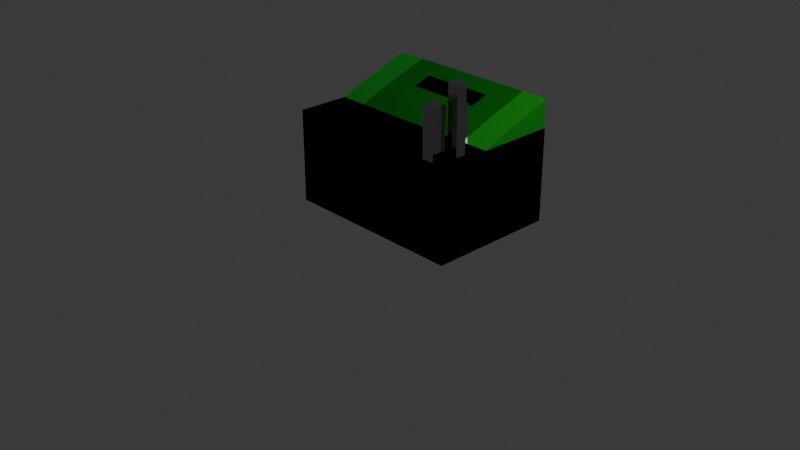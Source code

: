 # Source: table2.blend  (saved by Blender 4.2.66; exported with 4.5.12 LTS)
import bpy
from mathutils import Matrix  # noqa: F401  (used for matrix-valued properties, if any)

bpy.ops.wm.read_factory_settings(use_empty=True)
scene = bpy.context.scene
scene.name = 'Scene'

# ---- collections
col_collection = bpy.data.collections.new('Collection'); scene.collection.children.link(col_collection)

# ---- materials (node trees are filled in below, after node groups)
mat_metal = bpy.data.materials.new('Metal')
mat_metal.alpha_threshold = 0.0
mat_metal.roughness = 0.5
mat_metal.line_color = (0.0, 0.0, 0.0, 1.0)
mat_001 = bpy.data.materials.new('マテリアル.001')
mat_metal_001 = bpy.data.materials.new('Metal.001')
mat_metal_001.alpha_threshold = 0.0
mat_metal_001.roughness = 0.5
mat_metal_001.line_color = (0.0, 0.0, 0.0, 1.0)
mat_002 = bpy.data.materials.new('マテリアル.002')

# ---- material node trees
mat_metal.use_nodes = True; mat_metal.node_tree.nodes.clear()
_N = mat_metal.node_tree.nodes; _L = mat_metal.node_tree.links
n0 = _N.new('ShaderNodeOutputMaterial'); n0.name = 'Material Output'; n0.location = (300, 300)
n1 = _N.new('ShaderNodeBsdfPrincipled'); n1.name = 'Principled BSDF'; n1.location = (10, 300)
n1.inputs[1].default_value = 1.0
n1.inputs[2].default_value = 0.1
n1.inputs[3].default_value = 1.45
n2 = _N.new('ShaderNodeRGB'); n2.name = 'RGB'; n2.location = (-343, 252)
n2.outputs[0].default_value = (0.4272, 0.4348, 0.4423, 1.0)
_L.new(n1.outputs[0], n0.inputs[0])
_L.new(n2.outputs[0], n1.inputs[0])
n0.is_active_output = True
mat_001.use_nodes = True; mat_001.node_tree.nodes.clear()
_N = mat_001.node_tree.nodes; _L = mat_001.node_tree.links
n0 = _N.new('ShaderNodeBsdfPrincipled'); n0.name = 'プリンシプルBSDF'; n0.location = (10, 300)
n0.inputs[0].default_value = (0.0, 0.2573, 0.002753, 1.0)
n0.inputs[2].default_value = 0.2
n0.inputs[3].default_value = 1.9
n1 = _N.new('ShaderNodeOutputMaterial'); n1.name = 'マテリアル出力'; n1.location = (300, 300)
_L.new(n0.outputs[0], n1.inputs[0])
n1.is_active_output = True
mat_metal_001.use_nodes = True; mat_metal_001.node_tree.nodes.clear()
_N = mat_metal_001.node_tree.nodes; _L = mat_metal_001.node_tree.links
n0 = _N.new('ShaderNodeOutputMaterial'); n0.name = 'Material Output'; n0.location = (300, 300)
n1 = _N.new('ShaderNodeBsdfPrincipled'); n1.name = 'Principled BSDF'; n1.location = (10, 300)
n1.inputs[1].default_value = 1.0
n1.inputs[2].default_value = 0.1
n1.inputs[3].default_value = 1.45
n2 = _N.new('ShaderNodeRGB'); n2.name = 'RGB'; n2.location = (-343, 252)
n2.outputs[0].default_value = (0.4272, 0.4348, 0.4423, 1.0)
_L.new(n1.outputs[0], n0.inputs[0])
_L.new(n2.outputs[0], n1.inputs[0])
n0.is_active_output = True
mat_002.use_nodes = True; mat_002.node_tree.nodes.clear()
_N = mat_002.node_tree.nodes; _L = mat_002.node_tree.links
n0 = _N.new('ShaderNodeBsdfPrincipled'); n0.name = 'プリンシプルBSDF'; n0.location = (10, 300)
n0.inputs[0].default_value = (0.0, 0.2573, 0.002753, 1.0)
n0.inputs[2].default_value = 0.2
n0.inputs[3].default_value = 1.9
n1 = _N.new('ShaderNodeOutputMaterial'); n1.name = 'マテリアル出力'; n1.location = (300, 300)
_L.new(n0.outputs[0], n1.inputs[0])
n1.is_active_output = True

# ---- world
world_world = bpy.data.worlds.new('World'); scene.world = world_world
world_world.use_nodes = True; world_world.node_tree.nodes.clear()
_N = world_world.node_tree.nodes; _L = world_world.node_tree.links
n0 = _N.new('ShaderNodeOutputWorld'); n0.name = 'World Output'; n0.location = (300, 300)
n1 = _N.new('ShaderNodeBackground'); n1.name = 'Background'; n1.location = (10, 300)
n1.inputs[0].default_value = (0.05088, 0.05088, 0.05088, 1.0)
_L.new(n1.outputs[0], n0.inputs[0])
n0.is_active_output = True
world_world.color = (0.05088, 0.05088, 0.05088)
world_world.sun_shadow_jitter_overblur = 0.0

# ---- cameras
cam_camera = bpy.data.cameras.new('Camera')
cam_camera.clip_end = 100.0
cam_camera.ortho_scale = 7.314

# ---- lights
light_light = bpy.data.lights.new('Light', 'POINT')
light_light.energy = 1000.0
light_light.shadow_soft_size = 0.1

# ---- meshes
me_cube = bpy.data.meshes.new('Cube')
me_cube.from_pydata([(0.7, -0.4, 1.0), (0.7, -0.4, 0.0), (-0.7, -0.4, 1.0), (-0.7, -0.4, 0.0), (0.7, 1.0, 0.0), (-0.7, 1.0, 0.0), (-1.0, 1.0, 1.0), (1.0, 1.0, 1.0), (1.0, -0.4, 1.0), (1.0, -0.4, 0.0), (1.0, 1.0, 0.0), (1.0, 1.0, 1.0), (-1.0, -0.4, 1.0), (-1.0, -0.4, 0.0), (-1.0, 1.0, 0.0), (-1.0, 1.0, 1.0), (1.0, 0.4, 1.1), (-1.0, 0.4, 1.1), (1.0, 1.0, 1.3), (-1.0, 1.0, 1.3), (1.0, 0.16, 1.0), (-1.0, 0.16, 1.0), (-0.4, 0.4, 1.1), (0.4, 0.4, 1.1), (-0.4, 1.0, 1.3), (0.4, 1.0, 1.3), (-1.0, 0.6, 1.167), (-1.0, 0.8, 1.233), (1.0, 0.6, 1.167), (1.0, 0.8, 1.233), (-0.4, 0.6, 1.167), (-0.4, 0.8, 1.233), (0.4, 0.6, 1.167), (0.4, 0.8, 1.233), (-0.4, 0.8, 1.167), (0.4, 0.8, 1.167), (-1.0, 0.4, 1.0), (1.0, 0.4, 1.0), (0.7, -0.2444, 1.0), (0.7, -0.08889, 1.0), (0.7, 0.06667, 1.0), (0.7, 0.2222, 1.0), (0.7, 0.3778, 1.0), (0.7, 0.5333, 1.0), (0.7, 0.6889, 1.0), (0.7, 0.8444, 1.0), (1.0, -0.2444, 1.0), (1.0, -0.08889, 1.0), (1.0, 0.06667, 1.0), (1.0, 0.2222, 1.0), (1.0, 0.3778, 1.0), (1.0, 0.5333, 1.0), (1.0, 0.6889, 1.0), (1.0, 0.8444, 1.0), (0.7333, -0.4, 1.0), (0.7667, -0.4, 1.0), (0.8, -0.4, 1.0), (0.8333, -0.4, 1.0), (0.8667, -0.4, 1.0), (0.9, -0.4, 1.0), (0.9333, -0.4, 1.0), (0.9667, -0.4, 1.0), (0.9667, 1.0, 1.0), (0.9333, 1.0, 1.0), (0.9, 1.0, 1.0), (0.8667, 1.0, 1.0), (0.8333, 1.0, 1.0), (0.8, 1.0, 1.0), (0.7667, 1.0, 1.0), (0.7333, 1.0, 1.0), (0.7333, 0.8444, 1.0), (0.7667, 0.8444, 1.0), (0.8, 0.8444, 1.0), (0.8333, 0.8444, 1.0), (0.8667, 0.8444, 1.0), (0.9, 0.8444, 1.0), (0.9333, 0.8444, 1.0), (0.9667, 0.8444, 1.0), (0.7333, 0.6889, 1.0), (0.7667, 0.6889, 1.0), (0.8, 0.6889, 1.0), (0.8333, 0.6889, 1.0), (0.8667, 0.6889, 1.0), (0.9, 0.6889, 1.0), (0.9333, 0.6889, 1.0), (0.9667, 0.6889, 1.0), (0.7333, 0.5333, 1.0), (0.7667, 0.5333, 1.0), (0.8, 0.5333, 1.0), (0.8333, 0.5333, 1.0), (0.8667, 0.5333, 1.0), (0.9, 0.5333, 1.0), (0.9333, 0.5333, 1.0), (0.9667, 0.5333, 1.0), (0.7333, 0.3778, 1.0), (0.7667, 0.3778, 1.0), (0.8, 0.3778, 1.0), (0.8333, 0.3778, 1.0), (0.8667, 0.3778, 1.0), (0.9, 0.3778, 1.0), (0.9333, 0.3778, 1.0), (0.9667, 0.3778, 1.0), (0.7333, 0.2222, 1.0), (0.7667, 0.2222, 1.0), (0.8, 0.2222, 1.0), (0.8333, 0.2222, 1.0), (0.8667, 0.2222, 1.0), (0.9, 0.2222, 1.0), (0.9333, 0.2222, 1.0), (0.9667, 0.2222, 1.0), (0.7333, 0.06667, 1.0), (0.7667, 0.06667, 1.0), (0.8, 0.06667, 1.0), (0.8333, 0.06667, 1.0), (0.8667, 0.06667, 1.0), (0.9, 0.06667, 1.0), (0.9333, 0.06667, 1.0), (0.9667, 0.06667, 1.0), (0.7333, -0.08889, 1.0), (0.7667, -0.08889, 1.0), (0.8, -0.08889, 1.0), (0.8333, -0.08889, 1.0), (0.8667, -0.08889, 1.0), (0.9, -0.08889, 1.0), (0.9333, -0.08889, 1.0), (0.9667, -0.08889, 1.0), (0.7333, -0.2444, 1.0), (0.7667, -0.2444, 1.0), (0.8, -0.2444, 1.0), (0.8333, -0.2444, 1.0), (0.8667, -0.2444, 1.0), (0.9, -0.2444, 1.0), (0.9333, -0.2444, 1.0), (0.9667, -0.2444, 1.0), (-0.7, -0.2444, 1.0), (-0.7, -0.08889, 1.0), (-0.7, 0.06667, 1.0), (-0.7, 0.2222, 1.0), (-0.7, 0.3778, 1.0), (-0.7, 0.5333, 1.0), (-0.7, 0.6889, 1.0), (-0.7, 0.8444, 1.0), (-1.0, -0.2444, 1.0), (-1.0, -0.08889, 1.0), (-1.0, 0.06667, 1.0), (-1.0, 0.2222, 1.0), (-1.0, 0.3778, 1.0), (-1.0, 0.5333, 1.0), (-1.0, 0.6889, 1.0), (-1.0, 0.8444, 1.0), (-0.7333, -0.4, 1.0), (-0.7667, -0.4, 1.0), (-0.8, -0.4, 1.0), (-0.8333, -0.4, 1.0), (-0.8667, -0.4, 1.0), (-0.9, -0.4, 1.0), (-0.9333, -0.4, 1.0), (-0.9667, -0.4, 1.0), (-0.7333, 1.0, 1.0), (-0.7667, 1.0, 1.0), (-0.8, 1.0, 1.0), (-0.8333, 1.0, 1.0), (-0.8667, 1.0, 1.0), (-0.9, 1.0, 1.0), (-0.9333, 1.0, 1.0), (-0.9667, 1.0, 1.0), (-0.7333, -0.2444, 1.0), (-0.7667, -0.2444, 1.0), (-0.8, -0.2444, 1.0), (-0.8333, -0.2444, 1.0), (-0.8667, -0.2444, 1.0), (-0.9, -0.2444, 1.0), (-0.9333, -0.2444, 1.0), (-0.9667, -0.2444, 1.0), (-0.7333, -0.08889, 1.0), (-0.7667, -0.08889, 1.0), (-0.8, -0.08889, 1.0), (-0.8333, -0.08889, 1.0), (-0.8667, -0.08889, 1.0), (-0.9, -0.08889, 1.0), (-0.9333, -0.08889, 1.0), (-0.9667, -0.08889, 1.0), (-0.7333, 0.06667, 1.0), (-0.7667, 0.06667, 1.0), (-0.8, 0.06667, 1.0), (-0.8333, 0.06667, 1.0), (-0.8667, 0.06667, 1.0), (-0.9, 0.06667, 1.0), (-0.9333, 0.06667, 1.0), (-0.9667, 0.06667, 1.0), (-0.7333, 0.2222, 1.0), (-0.7667, 0.2222, 1.0), (-0.8, 0.2222, 1.0), (-0.8333, 0.2222, 1.0), (-0.8667, 0.2222, 1.0), (-0.9, 0.2222, 1.0), (-0.9333, 0.2222, 1.0), (-0.9667, 0.2222, 1.0), (-0.7333, 0.3778, 1.0), (-0.7667, 0.3778, 1.0), (-0.8, 0.3778, 1.0), (-0.8333, 0.3778, 1.0), (-0.8667, 0.3778, 1.0), (-0.9, 0.3778, 1.0), (-0.9333, 0.3778, 1.0), (-0.9667, 0.3778, 1.0), (-0.7333, 0.5333, 1.0), (-0.7667, 0.5333, 1.0), (-0.8, 0.5333, 1.0), (-0.8333, 0.5333, 1.0), (-0.8667, 0.5333, 1.0), (-0.9, 0.5333, 1.0), (-0.9333, 0.5333, 1.0), (-0.9667, 0.5333, 1.0), (-0.7333, 0.6889, 1.0), (-0.7667, 0.6889, 1.0), (-0.8, 0.6889, 1.0), (-0.8333, 0.6889, 1.0), (-0.8667, 0.6889, 1.0), (-0.9, 0.6889, 1.0), (-0.9333, 0.6889, 1.0), (-0.9667, 0.6889, 1.0), (-0.7333, 0.8444, 1.0), (-0.7667, 0.8444, 1.0), (-0.8, 0.8444, 1.0), (-0.8333, 0.8444, 1.0), (-0.8667, 0.8444, 1.0), (-0.9, 0.8444, 1.0), (-0.9333, 0.8444, 1.0), (-0.9667, 0.8444, 1.0), (0.7333, -0.4, 1.527), (0.7667, -0.4, 1.527), (0.8, -0.4, 1.527), (0.8333, -0.4, 1.527), (0.8667, -0.4, 1.527), (0.7333, -0.2444, 1.527), (0.7667, -0.2444, 1.527), (0.8, -0.2444, 1.527), (0.8333, -0.2444, 1.527), (0.8667, -0.2444, 1.527), (0.9833, -0.4, 1.0), (0.7, -0.3222, 1.0), (0.7, -0.1667, 1.0), (0.7, -0.01111, 1.0), (1.0, -0.3222, 1.0), (1.0, -0.1667, 1.0), (1.0, -0.01111, 1.0), (0.7167, -0.4, 1.0), (0.8833, -0.4, 1.0), (0.9167, -0.4, 1.0), (0.95, -0.4, 1.0), (0.9833, 0.06667, 1.0), (0.7167, 0.06667, 1.0), (0.75, 0.06667, 1.0), (0.7833, 0.06667, 1.0), (0.8167, 0.06667, 1.0), (0.85, 0.06667, 1.0), (0.8833, 0.06667, 1.0), (0.9167, 0.06667, 1.0), (0.95, 0.06667, 1.0), (0.9833, -0.08889, 1.0), (0.7167, -0.08889, 1.0), (0.75, -0.08889, 1.0), (0.7833, -0.08889, 1.0), (0.8167, -0.08889, 1.0), (0.85, -0.08889, 1.0), (0.8833, -0.08889, 1.0), (0.9167, -0.08889, 1.0), (0.95, -0.08889, 1.0), (0.9833, -0.2444, 1.0), (0.7167, -0.2444, 1.0), (0.75, -0.2444, 1.0), (0.7833, -0.2444, 1.0), (0.8167, -0.2444, 1.0), (0.85, -0.2444, 1.0), (0.8833, -0.2444, 1.0), (0.9167, -0.2444, 1.0), (0.95, -0.2444, 1.0), (0.7333, -0.01111, 1.0), (0.8667, -0.01111, 1.0), (0.9, -0.01111, 1.0), (0.9333, -0.01111, 1.0), (0.9667, -0.01111, 1.0), (0.7333, -0.1667, 1.0), (0.7667, -0.1667, 1.0), (0.8, -0.1667, 1.0), (0.8333, -0.1667, 1.0), (0.8333, -0.01111, 1.449), (0.8, -0.01111, 1.449), (0.7667, -0.01111, 1.449), (0.9667, -0.1667, 1.0), (0.7333, -0.3222, 1.0), (0.8667, -0.3222, 1.0), (0.9, -0.3222, 1.0), (0.9333, -0.3222, 1.0), (0.9667, -0.3222, 1.0), (0.95, -0.3222, 1.0), (0.9167, -0.3222, 1.0), (0.8833, -0.3222, 1.0), (0.7167, -0.3222, 1.0), (0.7333, -0.01111, 1.449), (0.85, 0.06667, 1.449), (0.8167, 0.06667, 1.449), (0.85, -0.1667, 1.0), (0.8167, -0.1667, 1.0), (0.7833, -0.1667, 1.0), (0.75, -0.1667, 1.0), (0.7167, -0.1667, 1.0), (0.95, -0.01111, 1.0), (0.9167, -0.01111, 1.0), (0.8833, -0.01111, 1.0), (0.85, -0.01111, 1.0), (0.7167, -0.01111, 1.0), (0.9833, -0.1667, 1.0), (0.9833, -0.01111, 1.0), (0.9833, -0.3222, 1.0), (0.7, -0.05, 1.0), (1.0, -0.05, 1.0), (0.7333, -0.05, 1.0), (0.7667, -0.05, 1.0), (0.8, -0.05, 1.0), (0.8333, -0.05, 1.0), (0.8667, -0.05, 1.0), (0.9, -0.05, 1.0), (0.9333, -0.05, 1.0), (0.9667, -0.05, 1.0), (0.95, -0.05, 1.0), (0.9167, -0.05, 1.0), (0.8833, -0.05, 1.0), (0.85, -0.05, 1.0), (0.8167, -0.05, 1.0), (0.7833, -0.05, 1.0), (0.75, -0.05, 1.0), (0.7167, -0.05, 1.0), (0.9833, -0.05, 1.0), (0.7, -0.13, 1.0), (1.0, -0.13, 1.0), (0.7333, -0.13, 1.0), (0.7667, -0.13, 1.0), (0.8, -0.13, 1.0), (0.8333, -0.13, 1.0), (0.7833, 0.06667, 1.449), (0.75, 0.06667, 1.449), (0.8333, 0.06667, 1.449), (0.9667, -0.13, 1.0), (0.8, 0.06667, 1.449), (0.7667, 0.06667, 1.449), (0.7333, 0.06667, 1.449), (0.85, -0.13, 1.0), (0.8167, -0.13, 1.0), (0.7833, -0.13, 1.0), (0.75, -0.13, 1.0), (0.7167, -0.13, 1.0), (0.9833, -0.13, 1.0), (0.7, -0.2017, 1.0), (1.0, -0.2017, 1.0), (0.7333, -0.2017, 1.0), (0.7667, -0.2017, 1.0), (0.8, -0.2017, 1.0), (0.8333, -0.2017, 1.0), (0.8667, -0.2017, 1.0), (0.9, -0.2017, 1.0), (0.9333, -0.2017, 1.0), (0.9667, -0.2017, 1.0), (0.95, -0.2017, 1.0), (0.9167, -0.2017, 1.0), (0.8833, -0.2017, 1.0), (0.85, -0.2017, 1.0), (0.8167, -0.2017, 1.0), (0.7833, -0.2017, 1.0), (0.75, -0.2017, 1.0), (0.7167, -0.2017, 1.0), (0.9833, -0.2017, 1.0), (0.7, 0.02778, 1.0), (1.0, 0.02778, 1.0), (0.7333, 0.02778, 1.0), (0.8667, 0.02778, 1.0), (0.9, 0.02778, 1.0), (0.9333, 0.02778, 1.0), (0.9667, 0.02778, 1.0), (0.95, 0.02778, 1.0), (0.9167, 0.02778, 1.0), (0.8833, 0.02778, 1.0), (0.85, 0.02778, 1.0), (0.7167, 0.02778, 1.0), (0.9833, 0.02778, 1.0), (0.8667, -0.08889, 1.719), (0.9, -0.08889, 1.719), (0.9333, -0.08889, 1.719), (0.9667, -0.08889, 1.719), (0.8333, -0.2444, 2.246), (0.85, -0.08889, 1.719), (0.8833, -0.08889, 1.719), (0.9167, -0.08889, 1.719), (0.95, -0.08889, 1.719), (0.8667, -0.1667, 1.719), (0.9, -0.1667, 1.719), (0.9333, -0.1667, 1.719), (0.9667, -0.1667, 1.719), (0.95, -0.1667, 1.719), (0.9167, -0.1667, 1.719), (0.8833, -0.1667, 1.719), (0.85, -0.1667, 1.719), (0.8667, -0.13, 1.719), (0.9, -0.13, 1.719), (0.9333, -0.13, 1.719), (0.9667, -0.13, 1.719), (0.95, -0.13, 1.719), (0.9167, -0.13, 1.719), (0.8833, -0.13, 1.719), (0.85, -0.13, 1.719), (0.8667, -0.2017, 1.719), (0.9, -0.2017, 1.719), (0.9333, -0.2017, 1.719), (0.9667, -0.2017, 1.719), (0.95, -0.2017, 1.719), (0.9167, -0.2017, 1.719), (0.8833, -0.2017, 1.719), (0.85, -0.2017, 1.719), (0.85, -0.01111, 1.449), (0.8167, -0.01111, 1.449), (0.7833, -0.01111, 1.449), (0.75, -0.01111, 1.449), (0.7333, -0.05, 1.449), (0.7667, -0.05, 1.449), (0.8, -0.05, 1.449), (0.8333, -0.05, 1.449), (0.85, -0.05, 1.449), (0.8167, -0.05, 1.449), (0.7833, -0.05, 1.449), (0.75, -0.05, 1.449), (0.7333, 0.02778, 1.449), (0.7667, 0.02778, 1.449), (0.8, 0.02778, 1.449), (0.8333, 0.02778, 1.449), (0.85, 0.02778, 1.449), (0.8167, 0.02778, 1.449), (0.7833, 0.02778, 1.449), (0.75, 0.02778, 1.449)], [(238, 390)], [(315, 240, 8, 244), (1, 0, 2, 3), (3, 5, 4, 1), (2, 0, 241, 38, 354, 242, 335, 39, 316, 243, 373, 40, 41, 42, 43, 44, 45, 7, 6, 141, 140, 139, 138, 137, 136, 135, 134), (5, 6, 7, 4), (3, 2, 150, 151, 152, 153, 154, 155, 156, 157, 12, 13), (9, 10, 11, 53, 52, 51, 50, 49, 48, 374, 246, 317, 47, 336, 245, 355, 46, 244, 8), (4, 7, 69, 68, 67, 66, 65, 64, 63, 62, 11, 10), (0, 1, 9, 8, 240, 61, 250, 60, 249, 59, 248, 58, 57, 56, 55, 54, 247), (1, 4, 10, 9), (13, 12, 142, 143, 144, 145, 146, 147, 148, 149, 15, 14), (5, 3, 13, 14), (229, 165, 15, 149), (6, 5, 14, 15, 165, 164, 163, 162, 161, 160, 159, 158), (33, 29, 18, 25), (16, 37, 7, 18, 29, 28), (16, 23, 22, 17, 21, 20), (27, 31, 24, 19), (30, 32, 35, 34), (17, 22, 30, 26), (26, 30, 31, 27), (22, 23, 32, 30), (33, 35, 32), (23, 16, 28, 32), (32, 28, 29, 33), (30, 34, 31), (34, 35, 33, 31), (25, 24, 31, 33), (7, 6, 19, 24, 25, 18), (36, 21, 17), (6, 36, 17, 26, 27, 19), (20, 37, 16), (62, 77, 53, 11), (77, 85, 52, 53), (85, 93, 51, 52), (93, 101, 50, 51), (101, 109, 49, 50), (109, 117, 251, 48, 49), (334, 260, 47, 317), (372, 269, 46, 355), (7, 45, 70, 69), (69, 70, 71, 68), (68, 71, 72, 67), (67, 72, 73, 66), (66, 73, 74, 65), (65, 74, 75, 64), (64, 75, 76, 63), (63, 76, 77, 62), (45, 44, 78, 70), (70, 78, 79, 71), (71, 79, 80, 72), (72, 80, 81, 73), (73, 81, 82, 74), (74, 82, 83, 75), (75, 83, 84, 76), (76, 84, 85, 77), (44, 43, 86, 78), (78, 86, 87, 79), (79, 87, 88, 80), (80, 88, 89, 81), (81, 89, 90, 82), (82, 90, 91, 83), (83, 91, 92, 84), (84, 92, 93, 85), (43, 42, 94, 86), (86, 94, 95, 87), (87, 95, 96, 88), (88, 96, 97, 89), (89, 97, 98, 90), (90, 98, 99, 91), (91, 99, 100, 92), (92, 100, 101, 93), (42, 41, 102, 94), (94, 102, 103, 95), (95, 103, 104, 96), (96, 104, 105, 97), (97, 105, 106, 98), (98, 106, 107, 99), (99, 107, 108, 100), (100, 108, 109, 101), (41, 40, 252, 110, 102), (102, 110, 253, 111, 103), (103, 111, 254, 112, 104), (104, 112, 255, 113, 105), (105, 113, 256, 114, 106), (106, 114, 257, 115, 107), (107, 115, 258, 116, 108), (108, 116, 259, 117, 109), (333, 261, 118, 318), (332, 262, 119, 319), (331, 263, 120, 320), (330, 264, 121, 321), (329, 265, 122, 322), (328, 266, 123, 323), (327, 267, 124, 324), (326, 268, 125, 325), (371, 270, 126, 356), (370, 271, 127, 357), (369, 272, 128, 358), (368, 273, 129, 359), (367, 274, 130, 360), (366, 275, 131, 361), (365, 276, 132, 362), (364, 277, 133, 363), (299, 247, 54, 291), (57, 58, 234, 233), (128, 272, 127, 236, 237), (56, 57, 233, 232), (58, 292, 130, 239, 234), (298, 248, 59, 293), (297, 249, 60, 294), (296, 250, 61, 295), (157, 173, 142, 12), (173, 181, 143, 142), (181, 189, 144, 143), (189, 197, 145, 144), (197, 205, 146, 145), (205, 213, 147, 146), (213, 221, 148, 147), (221, 229, 149, 148), (2, 134, 166, 150), (150, 166, 167, 151), (151, 167, 168, 152), (152, 168, 169, 153), (153, 169, 170, 154), (154, 170, 171, 155), (155, 171, 172, 156), (156, 172, 173, 157), (134, 135, 174, 166), (166, 174, 175, 167), (167, 175, 176, 168), (168, 176, 177, 169), (169, 177, 178, 170), (170, 178, 179, 171), (171, 179, 180, 172), (172, 180, 181, 173), (135, 136, 182, 174), (174, 182, 183, 175), (175, 183, 184, 176), (176, 184, 185, 177), (177, 185, 186, 178), (178, 186, 187, 179), (179, 187, 188, 180), (180, 188, 189, 181), (136, 137, 190, 182), (182, 190, 191, 183), (183, 191, 192, 184), (184, 192, 193, 185), (185, 193, 194, 186), (186, 194, 195, 187), (187, 195, 196, 188), (188, 196, 197, 189), (137, 138, 198, 190), (190, 198, 199, 191), (191, 199, 200, 192), (192, 200, 201, 193), (193, 201, 202, 194), (194, 202, 203, 195), (195, 203, 204, 196), (196, 204, 205, 197), (138, 139, 206, 198), (198, 206, 207, 199), (199, 207, 208, 200), (200, 208, 209, 201), (201, 209, 210, 202), (202, 210, 211, 203), (203, 211, 212, 204), (204, 212, 213, 205), (139, 140, 214, 206), (206, 214, 215, 207), (207, 215, 216, 208), (208, 216, 217, 209), (209, 217, 218, 210), (210, 218, 219, 211), (211, 219, 220, 212), (212, 220, 221, 213), (140, 141, 222, 214), (214, 222, 223, 215), (215, 223, 224, 216), (216, 224, 225, 217), (217, 225, 226, 218), (218, 226, 227, 219), (219, 227, 228, 220), (220, 228, 229, 221), (141, 6, 158, 222), (222, 158, 159, 223), (223, 159, 160, 224), (224, 160, 161, 225), (225, 161, 162, 226), (226, 162, 163, 227), (227, 163, 164, 228), (228, 164, 165, 229), (235, 230, 231, 236), (236, 231, 232, 237), (237, 232, 233, 238), (238, 233, 234, 239), (54, 55, 231, 230), (129, 273, 128, 237, 238), (55, 56, 232, 231), (130, 274, 129, 238, 239), (126, 291, 54, 230, 235), (127, 271, 126, 235, 236), (277, 296, 295, 133), (132, 294, 296, 277), (294, 60, 250, 296), (276, 297, 294, 132), (131, 293, 297, 276), (293, 59, 249, 297), (275, 298, 293, 131), (130, 292, 298, 275), (292, 58, 248, 298), (270, 299, 291, 126), (38, 241, 299, 270), (241, 0, 247, 299), (434, 287, 419, 435), (365, 362, 413, 416), (362, 132, 277, 364), (364, 363, 414, 415), (363, 290, 398, 414), (361, 131, 276, 365), (125, 268, 394, 389), (348, 303, 402, 410), (360, 130, 275, 366), (303, 367, 418, 402), (340, 286, 303, 348), (359, 129, 274, 367), (349, 304, 286, 340), (339, 285, 304, 349), (358, 128, 273, 368), (350, 305, 285, 339), (338, 284, 305, 350), (357, 127, 272, 369), (351, 306, 284, 338), (337, 283, 306, 351), (356, 126, 271, 370), (352, 307, 283, 337), (335, 242, 307, 352), (354, 38, 270, 371), (380, 308, 282, 379), (378, 281, 308, 380), (324, 124, 268, 326), (381, 309, 281, 378), (377, 280, 309, 381), (323, 123, 267, 327), (382, 310, 280, 377), (376, 279, 310, 382), (322, 122, 266, 328), (383, 311, 279, 376), (321, 121, 265, 329), (319, 331, 429, 424), (383, 256, 301, 435), (320, 120, 264, 330), (112, 254, 341, 345), (318, 332, 430, 423), (319, 119, 263, 331), (256, 113, 343, 301), (311, 383, 435, 419), (318, 118, 262, 332), (384, 312, 278, 375), (373, 243, 312, 384), (316, 39, 261, 333), (353, 313, 245, 336), (344, 290, 313, 353), (363, 133, 269, 372), (385, 314, 246, 374), (379, 282, 314, 385), (325, 125, 260, 334), (269, 315, 244, 46), (133, 295, 315, 269), (295, 61, 240, 315), (282, 325, 334, 314), (243, 316, 333, 312), (278, 318, 423, 300), (111, 253, 342, 346), (255, 112, 345, 302), (110, 375, 431, 347), (279, 322, 328, 310), (280, 323, 327, 309), (281, 324, 326, 308), (308, 326, 325, 282), (309, 327, 324, 281), (310, 328, 323, 280), (311, 329, 322, 279), (332, 319, 424, 430), (254, 111, 346, 341), (331, 320, 425, 429), (312, 333, 318, 278), (314, 334, 317, 246), (125, 344, 353, 260), (260, 353, 336, 47), (39, 335, 352, 261), (261, 352, 337, 118), (118, 337, 351, 262), (262, 351, 338, 119), (119, 338, 350, 263), (263, 350, 339, 120), (120, 339, 349, 264), (264, 349, 340, 121), (121, 340, 348, 265), (362, 364, 415, 413), (344, 125, 389, 406), (265, 348, 410, 391), (124, 267, 393, 388), (361, 365, 416, 412), (123, 266, 392, 387), (268, 124, 388, 394), (290, 363, 372, 313), (242, 354, 371, 307), (283, 356, 370, 306), (284, 357, 369, 305), (285, 358, 368, 304), (286, 359, 367, 303), (360, 366, 417, 411), (122, 265, 391, 386), (267, 123, 387, 393), (290, 344, 406, 398), (367, 360, 411, 418), (266, 122, 386, 392), (366, 361, 412, 417), (304, 368, 359, 286), (305, 369, 358, 285), (306, 370, 357, 284), (307, 371, 356, 283), (313, 372, 355, 245), (117, 379, 385, 251), (251, 385, 374, 48), (40, 373, 384, 252), (252, 384, 375, 110), (253, 110, 347, 342), (330, 321, 426, 428), (375, 278, 300, 431), (321, 329, 427, 426), (320, 330, 428, 425), (329, 311, 419, 427), (113, 255, 302, 343), (256, 383, 376, 114), (114, 376, 382, 257), (257, 382, 377, 115), (115, 377, 381, 258), (258, 381, 378, 116), (116, 378, 380, 259), (259, 380, 379, 117), (407, 399, 398, 406), (405, 397, 399, 407), (408, 400, 397, 405), (404, 396, 400, 408), (409, 401, 396, 404), (403, 395, 401, 409), (410, 402, 395, 403), (391, 410, 403, 386), (386, 403, 409, 392), (392, 409, 404, 387), (387, 404, 408, 393), (393, 408, 405, 388), (388, 405, 407, 394), (394, 407, 406, 389), (395, 411, 417, 401), (396, 412, 416, 400), (397, 413, 415, 399), (399, 415, 414, 398), (400, 416, 413, 397), (401, 417, 412, 396), (402, 418, 411, 395), (436, 420, 287, 434), (433, 288, 420, 436), (437, 421, 288, 433), (432, 289, 421, 437), (438, 422, 289, 432), (431, 300, 422, 438), (300, 423, 430, 422), (289, 424, 429, 421), (288, 425, 428, 420), (287, 426, 427, 419), (420, 428, 426, 287), (421, 429, 425, 288), (422, 430, 424, 289), (347, 431, 438, 342), (342, 438, 432, 346), (346, 432, 437, 341), (341, 437, 433, 345), (345, 433, 436, 302), (302, 436, 434, 343), (343, 434, 435, 301)])
me_cube.polygons.foreach_set('material_index', [0, 0, 0, 0, 0, 0, 0, 0, 0, 0, 0, 0, 0, 0, 1, 1, 1, 1, 0, 1, 1, 1, 1, 1, 1, 1, 1, 1, 1, 1, 1, 1, 0, 0, 0, 0, 0, 0, 0, 0, 0, 0, 0, 0, 0, 0, 0, 0, 0, 0, 0, 0, 0, 0, 0, 0, 0, 0, 0, 0, 0, 0, 0, 0, 0, 0, 0, 0, 0, 0, 0, 0, 0, 0, 0, 0, 0, 0, 0, 0, 0, 0, 0, 0, 0, 0, 0, 0, 0, 0, 0, 0, 0, 0, 0, 0, 0, 0, 0, 0, 0, 0, 0, 0, 0, 0, 0, 0, 0, 0, 0, 0, 0, 0, 0, 0, 0, 0, 0, 0, 0, 0, 0, 0, 0, 0, 0, 0, 0, 0, 0, 0, 0, 0, 0, 0, 0, 0, 0, 0, 0, 0, 0, 0, 0, 0, 0, 0, 0, 0, 0, 0, 0, 0, 0, 0, 0, 0, 0, 0, 0, 0, 0, 0, 0, 0, 0, 0, 0, 0, 0, 0, 0, 0, 0, 0, 0, 0, 0, 0, 0, 0, 0, 0, 0, 0, 0, 0, 0, 0, 0, 0, 0, 0, 0, 0, 0, 0, 0, 0, 0, 0, 0, 0, 0, 0, 0, 0, 0, 0, 0, 0, 0, 0, 0, 0, 0, 0, 0, 0, 0, 0, 0, 0, 0, 0, 0, 0, 0, 0, 0, 0, 0, 0, 0, 0, 0, 0, 0, 0, 0, 0, 0, 0, 0, 0, 0, 0, 0, 0, 0, 0, 0, 0, 0, 0, 0, 0, 0, 0, 0, 0, 0, 0, 0, 0, 0, 0, 0, 0, 0, 0, 0, 0, 0, 0, 0, 0, 0, 0, 0, 0, 0, 0, 0, 0, 0, 0, 0, 0, 0, 0, 0, 0, 0, 0, 0, 0, 0, 0, 0, 0, 0, 0, 0, 0, 0, 0, 0, 0, 0, 0, 0, 0, 0, 0, 0, 0, 0, 0, 0, 0, 0, 0, 0, 0, 0, 0, 0, 0, 0, 0, 0, 0, 0, 0, 0, 0, 0, 0, 0, 0, 0, 0, 0, 0, 0, 0, 0, 0, 0, 0, 0, 0, 0, 0, 0, 0, 0, 0, 0, 0, 0, 0, 0, 0, 0, 0, 0, 0, 0, 0, 0, 0, 0, 0, 0, 0, 0, 0, 0, 0, 0])
_uv = me_cube.uv_layers.new(name='UVMap')
_uv.uv.foreach_set('vector', [0.6221, 0.7361, 0.625, 0.75, 0.625, 0.75, 0.6221, 0.7361, 0.375, 0.75, 0.625, 0.75, 0.625, 1.0, 0.375, 1.0, 0.375, 1.0, 0.375, 0.25, 0.375, 0.5, 0.375, 0.75, 0.625, 1.0, 0.625, 0.75, 0.6221, 0.7361, 0.6192, 0.7222, 0.6176, 0.7146, 0.6163, 0.7083, 0.6149, 0.7018, 0.6134, 0.6944, 0.6119, 0.6875, 0.6104, 0.6806, 0.609, 0.6736, 0.6075, 0.6667, 0.6017, 0.6389, 0.5959, 0.6111, 0.5901, 0.5833, 0.5843, 0.5556, 0.5784, 0.5278, 0.5726, 0.5, 0.5718, 0.25, 0.5778, 0.3333, 0.5837, 0.4167, 0.5896, 0.5, 0.5955, 0.5833, 0.6014, 0.6667, 0.6073, 0.75, 0.6132, 0.8333, 0.6191, 0.9167, 0.375, 0.25, 0.5718, 0.25, 0.5726, 0.5, 0.375, 0.5, 0.375, 1.0, 0.625, 1.0, 0.625, 1.0, 0.625, 1.0, 0.625, 1.0, 0.625, 1.0, 0.625, 1.0, 0.625, 1.0, 0.625, 1.0, 0.625, 1.0, 0.625, 1.0, 0.375, 1.0, 0.375, 0.75, 0.375, 0.5, 0.5726, 0.5, 0.5784, 0.5278, 0.5843, 0.5556, 0.5901, 0.5833, 0.5959, 0.6111, 0.6017, 0.6389, 0.6075, 0.6667, 0.609, 0.6736, 0.6104, 0.6806, 0.6119, 0.6875, 0.6134, 0.6944, 0.6149, 0.7018, 0.6163, 0.7083, 0.6176, 0.7146, 0.6192, 0.7222, 0.6221, 0.7361, 0.625, 0.75, 0.375, 0.5, 0.5726, 0.5, 0.5726, 0.5, 0.5726, 0.5, 0.5726, 0.5, 0.5726, 0.5, 0.5726, 0.5, 0.5726, 0.5, 0.5726, 0.5, 0.5726, 0.5, 0.5726, 0.5, 0.375, 0.5, 0.625, 0.75, 0.375, 0.75, 0.375, 0.75, 0.625, 0.75, 0.625, 0.75, 0.625, 0.75, 0.625, 0.75, 0.625, 0.75, 0.625, 0.75, 0.625, 0.75, 0.625, 0.75, 0.625, 0.75, 0.625, 0.75, 0.625, 0.75, 0.625, 0.75, 0.625, 0.75, 0.625, 0.75, 0.375, 0.75, 0.375, 0.5, 0.375, 0.5, 0.375, 0.75, 0.375, 1.0, 0.625, 1.0, 0.6191, 0.9167, 0.6132, 0.8333, 0.6073, 0.75, 0.6014, 0.6667, 0.5955, 0.5833, 0.5896, 0.5, 0.5837, 0.4167, 0.5778, 0.3333, 0.5718, 0.25, 0.375, 0.25, 0.375, 0.25, 0.375, 1.0, 0.375, 1.0, 0.375, 0.25, 0.5778, 0.3333, 0.5718, 0.25, 0.5718, 0.25, 0.5778, 0.3333, 0.5718, 0.25, 0.375, 0.25, 0.375, 0.25, 0.5718, 0.25, 0.5718, 0.25, 0.5718, 0.25, 0.5718, 0.25, 0.5718, 0.25, 0.5718, 0.25, 0.5718, 0.25, 0.5718, 0.25, 0.5718, 0.25, 0.7083, 0.5, 0.625, 0.5, 0.625, 0.5, 0.7083, 0.5, 0.625, 0.5, 0.6041, 0.5, 0.5726, 0.5, 0.625, 0.5, 0.625, 0.5, 0.625, 0.5, 0.625, 0.5, 0.7083, 0.5, 0.7917, 0.5, 0.875, 0.5, 0.875, 0.625, 0.625, 0.625, 0.875, 0.5, 0.7917, 0.5, 0.7917, 0.5, 0.875, 0.5, 0.7917, 0.5, 0.7083, 0.5, 0.7083, 0.5, 0.7917, 0.5, 0.875, 0.5, 0.7917, 0.5, 0.7917, 0.5, 0.875, 0.5, 0.875, 0.5, 0.7917, 0.5, 0.7917, 0.5, 0.875, 0.5, 0.7917, 0.5, 0.7083, 0.5, 0.7083, 0.5, 0.7917, 0.5, 0.7083, 0.5, 0.7083, 0.5, 0.7083, 0.5, 0.7083, 0.5, 0.625, 0.5, 0.625, 0.5, 0.7083, 0.5, 0.7083, 0.5, 0.625, 0.5, 0.625, 0.5, 0.7083, 0.5, 0.7917, 0.5, 0.7917, 0.5, 0.7917, 0.5, 0.7917, 0.5, 0.7083, 0.5, 0.7083, 0.5, 0.7917, 0.5, 0.7083, 0.5, 0.7917, 0.5, 0.7917, 0.5, 0.7083, 0.5, 0.5726, 0.5, 0.5718, 0.25, 0.625, 0.25, 0.625, 0.3333, 0.625, 0.4167, 0.625, 0.5, 0.6038, 0.25, 0.625, 0.125, 0.625, 0.25, 0.5718, 0.25, 0.6038, 0.25, 0.625, 0.25, 0.625, 0.25, 0.625, 0.25, 0.625, 0.25, 0.625, 0.625, 0.6041, 0.5, 0.625, 0.5, 0.5726, 0.5, 0.5784, 0.5278, 0.5784, 0.5278, 0.5726, 0.5, 0.5784, 0.5278, 0.5843, 0.5556, 0.5843, 0.5556, 0.5784, 0.5278, 0.5843, 0.5556, 0.5901, 0.5833, 0.5901, 0.5833, 0.5843, 0.5556, 0.5901, 0.5833, 0.5959, 0.6111, 0.5959, 0.6111, 0.5901, 0.5833, 0.5959, 0.6111, 0.6017, 0.6389, 0.6017, 0.6389, 0.5959, 0.6111, 0.6017, 0.6389, 0.6075, 0.6667, 0.6075, 0.6667, 0.6075, 0.6667, 0.6017, 0.6389, 0.6119, 0.6875, 0.6134, 0.6944, 0.6134, 0.6944, 0.6119, 0.6875, 0.6176, 0.7146, 0.6192, 0.7222, 0.6192, 0.7222, 0.6176, 0.7146, 0.5726, 0.5, 0.5784, 0.5278, 0.5784, 0.5278, 0.5726, 0.5, 0.5726, 0.5, 0.5784, 0.5278, 0.5784, 0.5278, 0.5726, 0.5, 0.5726, 0.5, 0.5784, 0.5278, 0.5784, 0.5278, 0.5726, 0.5, 0.5726, 0.5, 0.5784, 0.5278, 0.5784, 0.5278, 0.5726, 0.5, 0.5726, 0.5, 0.5784, 0.5278, 0.5784, 0.5278, 0.5726, 0.5, 0.5726, 0.5, 0.5784, 0.5278, 0.5784, 0.5278, 0.5726, 0.5, 0.5726, 0.5, 0.5784, 0.5278, 0.5784, 0.5278, 0.5726, 0.5, 0.5726, 0.5, 0.5784, 0.5278, 0.5784, 0.5278, 0.5726, 0.5, 0.5784, 0.5278, 0.5843, 0.5556, 0.5843, 0.5556, 0.5784, 0.5278, 0.5784, 0.5278, 0.5843, 0.5556, 0.5843, 0.5556, 0.5784, 0.5278, 0.5784, 0.5278, 0.5843, 0.5556, 0.5843, 0.5556, 0.5784, 0.5278, 0.5784, 0.5278, 0.5843, 0.5556, 0.5843, 0.5556, 0.5784, 0.5278, 0.5784, 0.5278, 0.5843, 0.5556, 0.5843, 0.5556, 0.5784, 0.5278, 0.5784, 0.5278, 0.5843, 0.5556, 0.5843, 0.5556, 0.5784, 0.5278, 0.5784, 0.5278, 0.5843, 0.5556, 0.5843, 0.5556, 0.5784, 0.5278, 0.5784, 0.5278, 0.5843, 0.5556, 0.5843, 0.5556, 0.5784, 0.5278, 0.5843, 0.5556, 0.5901, 0.5833, 0.5901, 0.5833, 0.5843, 0.5556, 0.5843, 0.5556, 0.5901, 0.5833, 0.5901, 0.5833, 0.5843, 0.5556, 0.5843, 0.5556, 0.5901, 0.5833, 0.5901, 0.5833, 0.5843, 0.5556, 0.5843, 0.5556, 0.5901, 0.5833, 0.5901, 0.5833, 0.5843, 0.5556, 0.5843, 0.5556, 0.5901, 0.5833, 0.5901, 0.5833, 0.5843, 0.5556, 0.5843, 0.5556, 0.5901, 0.5833, 0.5901, 0.5833, 0.5843, 0.5556, 0.5843, 0.5556, 0.5901, 0.5833, 0.5901, 0.5833, 0.5843, 0.5556, 0.5843, 0.5556, 0.5901, 0.5833, 0.5901, 0.5833, 0.5843, 0.5556, 0.5901, 0.5833, 0.5959, 0.6111, 0.5959, 0.6111, 0.5901, 0.5833, 0.5901, 0.5833, 0.5959, 0.6111, 0.5959, 0.6111, 0.5901, 0.5833, 0.5901, 0.5833, 0.5959, 0.6111, 0.5959, 0.6111, 0.5901, 0.5833, 0.5901, 0.5833, 0.5959, 0.6111, 0.5959, 0.6111, 0.5901, 0.5833, 0.5901, 0.5833, 0.5959, 0.6111, 0.5959, 0.6111, 0.5901, 0.5833, 0.5901, 0.5833, 0.5959, 0.6111, 0.5959, 0.6111, 0.5901, 0.5833, 0.5901, 0.5833, 0.5959, 0.6111, 0.5959, 0.6111, 0.5901, 0.5833, 0.5901, 0.5833, 0.5959, 0.6111, 0.5959, 0.6111, 0.5901, 0.5833, 0.5959, 0.6111, 0.6017, 0.6389, 0.6017, 0.6389, 0.5959, 0.6111, 0.5959, 0.6111, 0.6017, 0.6389, 0.6017, 0.6389, 0.5959, 0.6111, 0.5959, 0.6111, 0.6017, 0.6389, 0.6017, 0.6389, 0.5959, 0.6111, 0.5959, 0.6111, 0.6017, 0.6389, 0.6017, 0.6389, 0.5959, 0.6111, 0.5959, 0.6111, 0.6017, 0.6389, 0.6017, 0.6389, 0.5959, 0.6111, 0.5959, 0.6111, 0.6017, 0.6389, 0.6017, 0.6389, 0.5959, 0.6111, 0.5959, 0.6111, 0.6017, 0.6389, 0.6017, 0.6389, 0.5959, 0.6111, 0.5959, 0.6111, 0.6017, 0.6389, 0.6017, 0.6389, 0.5959, 0.6111, 0.6017, 0.6389, 0.6075, 0.6667, 0.6075, 0.6667, 0.6075, 0.6667, 0.6017, 0.6389, 0.6017, 0.6389, 0.6075, 0.6667, 0.6075, 0.6667, 0.6075, 0.6667, 0.6017, 0.6389, 0.6017, 0.6389, 0.6075, 0.6667, 0.6075, 0.6667, 0.6075, 0.6667, 0.6017, 0.6389, 0.6017, 0.6389, 0.6075, 0.6667, 0.6075, 0.6667, 0.6075, 0.6667, 0.6017, 0.6389, 0.6017, 0.6389, 0.6075, 0.6667, 0.6075, 0.6667, 0.6075, 0.6667, 0.6017, 0.6389, 0.6017, 0.6389, 0.6075, 0.6667, 0.6075, 0.6667, 0.6075, 0.6667, 0.6017, 0.6389, 0.6017, 0.6389, 0.6075, 0.6667, 0.6075, 0.6667, 0.6075, 0.6667, 0.6017, 0.6389, 0.6017, 0.6389, 0.6075, 0.6667, 0.6075, 0.6667, 0.6075, 0.6667, 0.6017, 0.6389, 0.6119, 0.6875, 0.6134, 0.6944, 0.6134, 0.6944, 0.6119, 0.6875, 0.6119, 0.6875, 0.6134, 0.6944, 0.6134, 0.6944, 0.6119, 0.6875, 0.6119, 0.6875, 0.6134, 0.6944, 0.6134, 0.6944, 0.6119, 0.6875, 0.6119, 0.6875, 0.6134, 0.6944, 0.6134, 0.6944, 0.6119, 0.6875, 0.6119, 0.6875, 0.6134, 0.6944, 0.6134, 0.6944, 0.6119, 0.6875, 0.6119, 0.6875, 0.6134, 0.6944, 0.6134, 0.6944, 0.6119, 0.6875, 0.6119, 0.6875, 0.6134, 0.6944, 0.6134, 0.6944, 0.6119, 0.6875, 0.6119, 0.6875, 0.6134, 0.6944, 0.6134, 0.6944, 0.6119, 0.6875, 0.6176, 0.7146, 0.6192, 0.7222, 0.6192, 0.7222, 0.6176, 0.7146, 0.6176, 0.7146, 0.6192, 0.7222, 0.6192, 0.7222, 0.6176, 0.7146, 0.6176, 0.7146, 0.6192, 0.7222, 0.6192, 0.7222, 0.6176, 0.7146, 0.6176, 0.7146, 0.6192, 0.7222, 0.6192, 0.7222, 0.6176, 0.7146, 0.6176, 0.7146, 0.6192, 0.7222, 0.6192, 0.7222, 0.6176, 0.7146, 0.6176, 0.7146, 0.6192, 0.7222, 0.6192, 0.7222, 0.6176, 0.7146, 0.6176, 0.7146, 0.6192, 0.7222, 0.6192, 0.7222, 0.6176, 0.7146, 0.6176, 0.7146, 0.6192, 0.7222, 0.6192, 0.7222, 0.6176, 0.7146, 0.6221, 0.7361, 0.625, 0.75, 0.625, 0.75, 0.6221, 0.7361, 0.625, 0.75, 0.625, 0.75, 0.625, 0.75, 0.625, 0.75, 0.6192, 0.7222, 0.6192, 0.7222, 0.6192, 0.7222, 0.6192, 0.7222, 0.6192, 0.7222, 0.625, 0.75, 0.625, 0.75, 0.625, 0.75, 0.625, 0.75, 0.625, 0.75, 0.6221, 0.7361, 0.6192, 0.7222, 0.6192, 0.7222, 0.625, 0.75, 0.6221, 0.7361, 0.625, 0.75, 0.625, 0.75, 0.6221, 0.7361, 0.6221, 0.7361, 0.625, 0.75, 0.625, 0.75, 0.6221, 0.7361, 0.6221, 0.7361, 0.625, 0.75, 0.625, 0.75, 0.6221, 0.7361, 0.625, 1.0, 0.6191, 0.9167, 0.6191, 0.9167, 0.625, 1.0, 0.6191, 0.9167, 0.6132, 0.8333, 0.6132, 0.8333, 0.6191, 0.9167, 0.6132, 0.8333, 0.6073, 0.75, 0.6073, 0.75, 0.6132, 0.8333, 0.6073, 0.75, 0.6014, 0.6667, 0.6014, 0.6667, 0.6073, 0.75, 0.6014, 0.6667, 0.5955, 0.5833, 0.5955, 0.5833, 0.6014, 0.6667, 0.5955, 0.5833, 0.5896, 0.5, 0.5896, 0.5, 0.5955, 0.5833, 0.5896, 0.5, 0.5837, 0.4167, 0.5837, 0.4167, 0.5896, 0.5, 0.5837, 0.4167, 0.5778, 0.3333, 0.5778, 0.3333, 0.5837, 0.4167, 0.625, 1.0, 0.6191, 0.9167, 0.6191, 0.9167, 0.625, 1.0, 0.625, 1.0, 0.6191, 0.9167, 0.6191, 0.9167, 0.625, 1.0, 0.625, 1.0, 0.6191, 0.9167, 0.6191, 0.9167, 0.625, 1.0, 0.625, 1.0, 0.6191, 0.9167, 0.6191, 0.9167, 0.625, 1.0, 0.625, 1.0, 0.6191, 0.9167, 0.6191, 0.9167, 0.625, 1.0, 0.625, 1.0, 0.6191, 0.9167, 0.6191, 0.9167, 0.625, 1.0, 0.625, 1.0, 0.6191, 0.9167, 0.6191, 0.9167, 0.625, 1.0, 0.625, 1.0, 0.6191, 0.9167, 0.6191, 0.9167, 0.625, 1.0, 0.6191, 0.9167, 0.6132, 0.8333, 0.6132, 0.8333, 0.6191, 0.9167, 0.6191, 0.9167, 0.6132, 0.8333, 0.6132, 0.8333, 0.6191, 0.9167, 0.6191, 0.9167, 0.6132, 0.8333, 0.6132, 0.8333, 0.6191, 0.9167, 0.6191, 0.9167, 0.6132, 0.8333, 0.6132, 0.8333, 0.6191, 0.9167, 0.6191, 0.9167, 0.6132, 0.8333, 0.6132, 0.8333, 0.6191, 0.9167, 0.6191, 0.9167, 0.6132, 0.8333, 0.6132, 0.8333, 0.6191, 0.9167, 0.6191, 0.9167, 0.6132, 0.8333, 0.6132, 0.8333, 0.6191, 0.9167, 0.6191, 0.9167, 0.6132, 0.8333, 0.6132, 0.8333, 0.6191, 0.9167, 0.6132, 0.8333, 0.6073, 0.75, 0.6073, 0.75, 0.6132, 0.8333, 0.6132, 0.8333, 0.6073, 0.75, 0.6073, 0.75, 0.6132, 0.8333, 0.6132, 0.8333, 0.6073, 0.75, 0.6073, 0.75, 0.6132, 0.8333, 0.6132, 0.8333, 0.6073, 0.75, 0.6073, 0.75, 0.6132, 0.8333, 0.6132, 0.8333, 0.6073, 0.75, 0.6073, 0.75, 0.6132, 0.8333, 0.6132, 0.8333, 0.6073, 0.75, 0.6073, 0.75, 0.6132, 0.8333, 0.6132, 0.8333, 0.6073, 0.75, 0.6073, 0.75, 0.6132, 0.8333, 0.6132, 0.8333, 0.6073, 0.75, 0.6073, 0.75, 0.6132, 0.8333, 0.6073, 0.75, 0.6014, 0.6667, 0.6014, 0.6667, 0.6073, 0.75, 0.6073, 0.75, 0.6014, 0.6667, 0.6014, 0.6667, 0.6073, 0.75, 0.6073, 0.75, 0.6014, 0.6667, 0.6014, 0.6667, 0.6073, 0.75, 0.6073, 0.75, 0.6014, 0.6667, 0.6014, 0.6667, 0.6073, 0.75, 0.6073, 0.75, 0.6014, 0.6667, 0.6014, 0.6667, 0.6073, 0.75, 0.6073, 0.75, 0.6014, 0.6667, 0.6014, 0.6667, 0.6073, 0.75, 0.6073, 0.75, 0.6014, 0.6667, 0.6014, 0.6667, 0.6073, 0.75, 0.6073, 0.75, 0.6014, 0.6667, 0.6014, 0.6667, 0.6073, 0.75, 0.6014, 0.6667, 0.5955, 0.5833, 0.5955, 0.5833, 0.6014, 0.6667, 0.6014, 0.6667, 0.5955, 0.5833, 0.5955, 0.5833, 0.6014, 0.6667, 0.6014, 0.6667, 0.5955, 0.5833, 0.5955, 0.5833, 0.6014, 0.6667, 0.6014, 0.6667, 0.5955, 0.5833, 0.5955, 0.5833, 0.6014, 0.6667, 0.6014, 0.6667, 0.5955, 0.5833, 0.5955, 0.5833, 0.6014, 0.6667, 0.6014, 0.6667, 0.5955, 0.5833, 0.5955, 0.5833, 0.6014, 0.6667, 0.6014, 0.6667, 0.5955, 0.5833, 0.5955, 0.5833, 0.6014, 0.6667, 0.6014, 0.6667, 0.5955, 0.5833, 0.5955, 0.5833, 0.6014, 0.6667, 0.5955, 0.5833, 0.5896, 0.5, 0.5896, 0.5, 0.5955, 0.5833, 0.5955, 0.5833, 0.5896, 0.5, 0.5896, 0.5, 0.5955, 0.5833, 0.5955, 0.5833, 0.5896, 0.5, 0.5896, 0.5, 0.5955, 0.5833, 0.5955, 0.5833, 0.5896, 0.5, 0.5896, 0.5, 0.5955, 0.5833, 0.5955, 0.5833, 0.5896, 0.5, 0.5896, 0.5, 0.5955, 0.5833, 0.5955, 0.5833, 0.5896, 0.5, 0.5896, 0.5, 0.5955, 0.5833, 0.5955, 0.5833, 0.5896, 0.5, 0.5896, 0.5, 0.5955, 0.5833, 0.5955, 0.5833, 0.5896, 0.5, 0.5896, 0.5, 0.5955, 0.5833, 0.5896, 0.5, 0.5837, 0.4167, 0.5837, 0.4167, 0.5896, 0.5, 0.5896, 0.5, 0.5837, 0.4167, 0.5837, 0.4167, 0.5896, 0.5, 0.5896, 0.5, 0.5837, 0.4167, 0.5837, 0.4167, 0.5896, 0.5, 0.5896, 0.5, 0.5837, 0.4167, 0.5837, 0.4167, 0.5896, 0.5, 0.5896, 0.5, 0.5837, 0.4167, 0.5837, 0.4167, 0.5896, 0.5, 0.5896, 0.5, 0.5837, 0.4167, 0.5837, 0.4167, 0.5896, 0.5, 0.5896, 0.5, 0.5837, 0.4167, 0.5837, 0.4167, 0.5896, 0.5, 0.5896, 0.5, 0.5837, 0.4167, 0.5837, 0.4167, 0.5896, 0.5, 0.5837, 0.4167, 0.5778, 0.3333, 0.5778, 0.3333, 0.5837, 0.4167, 0.5837, 0.4167, 0.5778, 0.3333, 0.5778, 0.3333, 0.5837, 0.4167, 0.5837, 0.4167, 0.5778, 0.3333, 0.5778, 0.3333, 0.5837, 0.4167, 0.5837, 0.4167, 0.5778, 0.3333, 0.5778, 0.3333, 0.5837, 0.4167, 0.5837, 0.4167, 0.5778, 0.3333, 0.5778, 0.3333, 0.5837, 0.4167, 0.5837, 0.4167, 0.5778, 0.3333, 0.5778, 0.3333, 0.5837, 0.4167, 0.5837, 0.4167, 0.5778, 0.3333, 0.5778, 0.3333, 0.5837, 0.4167, 0.5837, 0.4167, 0.5778, 0.3333, 0.5778, 0.3333, 0.5837, 0.4167, 0.5778, 0.3333, 0.5718, 0.25, 0.5718, 0.25, 0.5778, 0.3333, 0.5778, 0.3333, 0.5718, 0.25, 0.5718, 0.25, 0.5778, 0.3333, 0.5778, 0.3333, 0.5718, 0.25, 0.5718, 0.25, 0.5778, 0.3333, 0.5778, 0.3333, 0.5718, 0.25, 0.5718, 0.25, 0.5778, 0.3333, 0.5778, 0.3333, 0.5718, 0.25, 0.5718, 0.25, 0.5778, 0.3333, 0.5778, 0.3333, 0.5718, 0.25, 0.5718, 0.25, 0.5778, 0.3333, 0.5778, 0.3333, 0.5718, 0.25, 0.5718, 0.25, 0.5778, 0.3333, 0.5778, 0.3333, 0.5718, 0.25, 0.5718, 0.25, 0.5778, 0.3333, 0.6192, 0.7222, 0.625, 0.75, 0.625, 0.75, 0.6192, 0.7222, 0.6192, 0.7222, 0.625, 0.75, 0.625, 0.75, 0.6192, 0.7222, 0.6192, 0.7222, 0.625, 0.75, 0.625, 0.75, 0.6192, 0.7222, 0.6192, 0.7222, 0.625, 0.75, 0.625, 0.75, 0.6192, 0.7222, 0.625, 0.75, 0.625, 0.75, 0.625, 0.75, 0.625, 0.75, 0.6192, 0.7222, 0.6192, 0.7222, 0.6192, 0.7222, 0.6192, 0.7222, 0.6192, 0.7222, 0.625, 0.75, 0.625, 0.75, 0.625, 0.75, 0.625, 0.75, 0.6192, 0.7222, 0.6192, 0.7222, 0.6192, 0.7222, 0.6192, 0.7222, 0.6192, 0.7222, 0.6192, 0.7222, 0.6221, 0.7361, 0.625, 0.75, 0.625, 0.75, 0.6192, 0.7222, 0.6192, 0.7222, 0.6192, 0.7222, 0.6192, 0.7222, 0.6192, 0.7222, 0.6192, 0.7222, 0.6192, 0.7222, 0.6221, 0.7361, 0.6221, 0.7361, 0.6192, 0.7222, 0.6192, 0.7222, 0.6221, 0.7361, 0.6221, 0.7361, 0.6192, 0.7222, 0.6221, 0.7361, 0.625, 0.75, 0.625, 0.75, 0.6221, 0.7361, 0.6192, 0.7222, 0.6221, 0.7361, 0.6221, 0.7361, 0.6192, 0.7222, 0.6192, 0.7222, 0.6221, 0.7361, 0.6221, 0.7361, 0.6192, 0.7222, 0.6221, 0.7361, 0.625, 0.75, 0.625, 0.75, 0.6221, 0.7361, 0.6192, 0.7222, 0.6221, 0.7361, 0.6221, 0.7361, 0.6192, 0.7222, 0.6192, 0.7222, 0.6221, 0.7361, 0.6221, 0.7361, 0.6192, 0.7222, 0.6221, 0.7361, 0.625, 0.75, 0.625, 0.75, 0.6221, 0.7361, 0.6192, 0.7222, 0.6221, 0.7361, 0.6221, 0.7361, 0.6192, 0.7222, 0.6192, 0.7222, 0.6221, 0.7361, 0.6221, 0.7361, 0.6192, 0.7222, 0.6221, 0.7361, 0.625, 0.75, 0.625, 0.75, 0.6221, 0.7361, 0.609, 0.6736, 0.6104, 0.6806, 0.6104, 0.6806, 0.609, 0.6736, 0.6176, 0.7146, 0.6176, 0.7146, 0.6176, 0.7146, 0.6176, 0.7146, 0.6176, 0.7146, 0.6192, 0.7222, 0.6192, 0.7222, 0.6176, 0.7146, 0.6176, 0.7146, 0.6176, 0.7146, 0.6176, 0.7146, 0.6176, 0.7146, 0.6176, 0.7146, 0.6163, 0.7083, 0.6163, 0.7083, 0.6176, 0.7146, 0.6176, 0.7146, 0.6192, 0.7222, 0.6192, 0.7222, 0.6176, 0.7146, 0.6134, 0.6944, 0.6134, 0.6944, 0.6134, 0.6944, 0.6134, 0.6944, 0.6149, 0.7018, 0.6163, 0.7083, 0.6163, 0.7083, 0.6149, 0.7018, 0.6176, 0.7146, 0.6192, 0.7222, 0.6192, 0.7222, 0.6176, 0.7146, 0.6163, 0.7083, 0.6176, 0.7146, 0.6176, 0.7146, 0.6163, 0.7083, 0.6149, 0.7018, 0.6163, 0.7083, 0.6163, 0.7083, 0.6149, 0.7018, 0.6176, 0.7146, 0.6192, 0.7222, 0.6192, 0.7222, 0.6176, 0.7146, 0.6149, 0.7018, 0.6163, 0.7083, 0.6163, 0.7083, 0.6149, 0.7018, 0.6149, 0.7018, 0.6163, 0.7083, 0.6163, 0.7083, 0.6149, 0.7018, 0.6176, 0.7146, 0.6192, 0.7222, 0.6192, 0.7222, 0.6176, 0.7146, 0.6149, 0.7018, 0.6163, 0.7083, 0.6163, 0.7083, 0.6149, 0.7018, 0.6149, 0.7018, 0.6163, 0.7083, 0.6163, 0.7083, 0.6149, 0.7018, 0.6176, 0.7146, 0.6192, 0.7222, 0.6192, 0.7222, 0.6176, 0.7146, 0.6149, 0.7018, 0.6163, 0.7083, 0.6163, 0.7083, 0.6149, 0.7018, 0.6149, 0.7018, 0.6163, 0.7083, 0.6163, 0.7083, 0.6149, 0.7018, 0.6176, 0.7146, 0.6192, 0.7222, 0.6192, 0.7222, 0.6176, 0.7146, 0.6149, 0.7018, 0.6163, 0.7083, 0.6163, 0.7083, 0.6149, 0.7018, 0.6149, 0.7018, 0.6163, 0.7083, 0.6163, 0.7083, 0.6149, 0.7018, 0.6176, 0.7146, 0.6192, 0.7222, 0.6192, 0.7222, 0.6176, 0.7146, 0.609, 0.6736, 0.6104, 0.6806, 0.6104, 0.6806, 0.609, 0.6736, 0.609, 0.6736, 0.6104, 0.6806, 0.6104, 0.6806, 0.609, 0.6736, 0.6119, 0.6875, 0.6134, 0.6944, 0.6134, 0.6944, 0.6119, 0.6875, 0.609, 0.6736, 0.6104, 0.6806, 0.6104, 0.6806, 0.609, 0.6736, 0.609, 0.6736, 0.6104, 0.6806, 0.6104, 0.6806, 0.609, 0.6736, 0.6119, 0.6875, 0.6134, 0.6944, 0.6134, 0.6944, 0.6119, 0.6875, 0.609, 0.6736, 0.6104, 0.6806, 0.6104, 0.6806, 0.609, 0.6736, 0.609, 0.6736, 0.6104, 0.6806, 0.6104, 0.6806, 0.609, 0.6736, 0.6119, 0.6875, 0.6134, 0.6944, 0.6134, 0.6944, 0.6119, 0.6875, 0.609, 0.6736, 0.6104, 0.6806, 0.6104, 0.6806, 0.609, 0.6736, 0.6119, 0.6875, 0.6134, 0.6944, 0.6134, 0.6944, 0.6119, 0.6875, 0.6119, 0.6875, 0.6119, 0.6875, 0.6119, 0.6875, 0.6119, 0.6875, 0.609, 0.6736, 0.6075, 0.6667, 0.6075, 0.6667, 0.609, 0.6736, 0.6119, 0.6875, 0.6134, 0.6944, 0.6134, 0.6944, 0.6119, 0.6875, 0.6075, 0.6667, 0.6075, 0.6667, 0.6075, 0.6667, 0.6075, 0.6667, 0.6119, 0.6875, 0.6119, 0.6875, 0.6119, 0.6875, 0.6119, 0.6875, 0.6119, 0.6875, 0.6134, 0.6944, 0.6134, 0.6944, 0.6119, 0.6875, 0.6075, 0.6667, 0.6075, 0.6667, 0.6075, 0.6667, 0.6075, 0.6667, 0.6104, 0.6806, 0.609, 0.6736, 0.609, 0.6736, 0.6104, 0.6806, 0.6119, 0.6875, 0.6134, 0.6944, 0.6134, 0.6944, 0.6119, 0.6875, 0.609, 0.6736, 0.6104, 0.6806, 0.6104, 0.6806, 0.609, 0.6736, 0.609, 0.6736, 0.6104, 0.6806, 0.6104, 0.6806, 0.609, 0.6736, 0.6119, 0.6875, 0.6134, 0.6944, 0.6134, 0.6944, 0.6119, 0.6875, 0.6149, 0.7018, 0.6163, 0.7083, 0.6163, 0.7083, 0.6149, 0.7018, 0.6149, 0.7018, 0.6163, 0.7083, 0.6163, 0.7083, 0.6149, 0.7018, 0.6176, 0.7146, 0.6192, 0.7222, 0.6192, 0.7222, 0.6176, 0.7146, 0.609, 0.6736, 0.6104, 0.6806, 0.6104, 0.6806, 0.609, 0.6736, 0.609, 0.6736, 0.6104, 0.6806, 0.6104, 0.6806, 0.609, 0.6736, 0.6119, 0.6875, 0.6134, 0.6944, 0.6134, 0.6944, 0.6119, 0.6875, 0.6192, 0.7222, 0.6221, 0.7361, 0.6221, 0.7361, 0.6192, 0.7222, 0.6192, 0.7222, 0.6221, 0.7361, 0.6221, 0.7361, 0.6192, 0.7222, 0.6221, 0.7361, 0.625, 0.75, 0.625, 0.75, 0.6221, 0.7361, 0.6104, 0.6806, 0.6119, 0.6875, 0.6119, 0.6875, 0.6104, 0.6806, 0.6104, 0.6806, 0.6119, 0.6875, 0.6119, 0.6875, 0.6104, 0.6806, 0.6104, 0.6806, 0.6119, 0.6875, 0.6119, 0.6875, 0.6104, 0.6806, 0.6075, 0.6667, 0.6075, 0.6667, 0.6075, 0.6667, 0.6075, 0.6667, 0.6075, 0.6667, 0.6075, 0.6667, 0.6075, 0.6667, 0.6075, 0.6667, 0.6075, 0.6667, 0.609, 0.6736, 0.609, 0.6736, 0.6075, 0.6667, 0.6104, 0.6806, 0.6119, 0.6875, 0.6119, 0.6875, 0.6104, 0.6806, 0.6104, 0.6806, 0.6119, 0.6875, 0.6119, 0.6875, 0.6104, 0.6806, 0.6104, 0.6806, 0.6119, 0.6875, 0.6119, 0.6875, 0.6104, 0.6806, 0.6104, 0.6806, 0.6119, 0.6875, 0.6119, 0.6875, 0.6104, 0.6806, 0.6104, 0.6806, 0.6119, 0.6875, 0.6119, 0.6875, 0.6104, 0.6806, 0.6104, 0.6806, 0.6119, 0.6875, 0.6119, 0.6875, 0.6104, 0.6806, 0.6104, 0.6806, 0.6119, 0.6875, 0.6119, 0.6875, 0.6104, 0.6806, 0.6119, 0.6875, 0.6119, 0.6875, 0.6119, 0.6875, 0.6119, 0.6875, 0.6075, 0.6667, 0.6075, 0.6667, 0.6075, 0.6667, 0.6075, 0.6667, 0.6119, 0.6875, 0.6119, 0.6875, 0.6119, 0.6875, 0.6119, 0.6875, 0.6104, 0.6806, 0.6119, 0.6875, 0.6119, 0.6875, 0.6104, 0.6806, 0.6104, 0.6806, 0.6119, 0.6875, 0.6119, 0.6875, 0.6104, 0.6806, 0.6134, 0.6944, 0.6149, 0.7018, 0.6149, 0.7018, 0.6134, 0.6944, 0.6134, 0.6944, 0.6149, 0.7018, 0.6149, 0.7018, 0.6134, 0.6944, 0.6134, 0.6944, 0.6149, 0.7018, 0.6149, 0.7018, 0.6134, 0.6944, 0.6134, 0.6944, 0.6149, 0.7018, 0.6149, 0.7018, 0.6134, 0.6944, 0.6134, 0.6944, 0.6149, 0.7018, 0.6149, 0.7018, 0.6134, 0.6944, 0.6134, 0.6944, 0.6149, 0.7018, 0.6149, 0.7018, 0.6134, 0.6944, 0.6134, 0.6944, 0.6149, 0.7018, 0.6149, 0.7018, 0.6134, 0.6944, 0.6134, 0.6944, 0.6149, 0.7018, 0.6149, 0.7018, 0.6134, 0.6944, 0.6134, 0.6944, 0.6149, 0.7018, 0.6149, 0.7018, 0.6134, 0.6944, 0.6134, 0.6944, 0.6149, 0.7018, 0.6149, 0.7018, 0.6134, 0.6944, 0.6134, 0.6944, 0.6149, 0.7018, 0.6149, 0.7018, 0.6134, 0.6944, 0.6176, 0.7146, 0.6176, 0.7146, 0.6176, 0.7146, 0.6176, 0.7146, 0.6149, 0.7018, 0.6134, 0.6944, 0.6134, 0.6944, 0.6149, 0.7018, 0.6134, 0.6944, 0.6149, 0.7018, 0.6149, 0.7018, 0.6134, 0.6944, 0.6134, 0.6944, 0.6134, 0.6944, 0.6134, 0.6944, 0.6134, 0.6944, 0.6176, 0.7146, 0.6176, 0.7146, 0.6176, 0.7146, 0.6176, 0.7146, 0.6134, 0.6944, 0.6134, 0.6944, 0.6134, 0.6944, 0.6134, 0.6944, 0.6134, 0.6944, 0.6134, 0.6944, 0.6134, 0.6944, 0.6134, 0.6944, 0.6163, 0.7083, 0.6176, 0.7146, 0.6176, 0.7146, 0.6163, 0.7083, 0.6163, 0.7083, 0.6176, 0.7146, 0.6176, 0.7146, 0.6163, 0.7083, 0.6163, 0.7083, 0.6176, 0.7146, 0.6176, 0.7146, 0.6163, 0.7083, 0.6163, 0.7083, 0.6176, 0.7146, 0.6176, 0.7146, 0.6163, 0.7083, 0.6163, 0.7083, 0.6176, 0.7146, 0.6176, 0.7146, 0.6163, 0.7083, 0.6163, 0.7083, 0.6176, 0.7146, 0.6176, 0.7146, 0.6163, 0.7083, 0.6176, 0.7146, 0.6176, 0.7146, 0.6176, 0.7146, 0.6176, 0.7146, 0.6134, 0.6944, 0.6134, 0.6944, 0.6134, 0.6944, 0.6134, 0.6944, 0.6134, 0.6944, 0.6134, 0.6944, 0.6134, 0.6944, 0.6134, 0.6944, 0.6163, 0.7083, 0.6149, 0.7018, 0.6149, 0.7018, 0.6163, 0.7083, 0.6176, 0.7146, 0.6176, 0.7146, 0.6176, 0.7146, 0.6176, 0.7146, 0.6134, 0.6944, 0.6134, 0.6944, 0.6134, 0.6944, 0.6134, 0.6944, 0.6176, 0.7146, 0.6176, 0.7146, 0.6176, 0.7146, 0.6176, 0.7146, 0.6163, 0.7083, 0.6176, 0.7146, 0.6176, 0.7146, 0.6163, 0.7083, 0.6163, 0.7083, 0.6176, 0.7146, 0.6176, 0.7146, 0.6163, 0.7083, 0.6163, 0.7083, 0.6176, 0.7146, 0.6176, 0.7146, 0.6163, 0.7083, 0.6163, 0.7083, 0.6176, 0.7146, 0.6176, 0.7146, 0.6163, 0.7083, 0.6163, 0.7083, 0.6176, 0.7146, 0.6176, 0.7146, 0.6163, 0.7083, 0.6075, 0.6667, 0.609, 0.6736, 0.609, 0.6736, 0.6075, 0.6667, 0.6075, 0.6667, 0.609, 0.6736, 0.609, 0.6736, 0.6075, 0.6667, 0.6075, 0.6667, 0.609, 0.6736, 0.609, 0.6736, 0.6075, 0.6667, 0.6075, 0.6667, 0.609, 0.6736, 0.609, 0.6736, 0.6075, 0.6667, 0.6075, 0.6667, 0.6075, 0.6667, 0.6075, 0.6667, 0.6075, 0.6667, 0.6119, 0.6875, 0.6119, 0.6875, 0.6119, 0.6875, 0.6119, 0.6875, 0.609, 0.6736, 0.6104, 0.6806, 0.6104, 0.6806, 0.609, 0.6736, 0.6119, 0.6875, 0.6119, 0.6875, 0.6119, 0.6875, 0.6119, 0.6875, 0.6119, 0.6875, 0.6119, 0.6875, 0.6119, 0.6875, 0.6119, 0.6875, 0.6119, 0.6875, 0.6104, 0.6806, 0.6104, 0.6806, 0.6119, 0.6875, 0.6075, 0.6667, 0.6075, 0.6667, 0.6075, 0.6667, 0.6075, 0.6667, 0.6075, 0.6667, 0.609, 0.6736, 0.609, 0.6736, 0.6075, 0.6667, 0.6075, 0.6667, 0.609, 0.6736, 0.609, 0.6736, 0.6075, 0.6667, 0.6075, 0.6667, 0.609, 0.6736, 0.609, 0.6736, 0.6075, 0.6667, 0.6075, 0.6667, 0.609, 0.6736, 0.609, 0.6736, 0.6075, 0.6667, 0.6075, 0.6667, 0.609, 0.6736, 0.609, 0.6736, 0.6075, 0.6667, 0.6075, 0.6667, 0.609, 0.6736, 0.609, 0.6736, 0.6075, 0.6667, 0.6075, 0.6667, 0.609, 0.6736, 0.609, 0.6736, 0.6075, 0.6667, 0.6149, 0.7018, 0.6163, 0.7083, 0.6163, 0.7083, 0.6149, 0.7018, 0.6149, 0.7018, 0.6163, 0.7083, 0.6163, 0.7083, 0.6149, 0.7018, 0.6149, 0.7018, 0.6163, 0.7083, 0.6163, 0.7083, 0.6149, 0.7018, 0.6149, 0.7018, 0.6163, 0.7083, 0.6163, 0.7083, 0.6149, 0.7018, 0.6149, 0.7018, 0.6163, 0.7083, 0.6163, 0.7083, 0.6149, 0.7018, 0.6149, 0.7018, 0.6163, 0.7083, 0.6163, 0.7083, 0.6149, 0.7018, 0.6149, 0.7018, 0.6163, 0.7083, 0.6163, 0.7083, 0.6149, 0.7018, 0.6134, 0.6944, 0.6149, 0.7018, 0.6149, 0.7018, 0.6134, 0.6944, 0.6134, 0.6944, 0.6149, 0.7018, 0.6149, 0.7018, 0.6134, 0.6944, 0.6134, 0.6944, 0.6149, 0.7018, 0.6149, 0.7018, 0.6134, 0.6944, 0.6134, 0.6944, 0.6149, 0.7018, 0.6149, 0.7018, 0.6134, 0.6944, 0.6134, 0.6944, 0.6149, 0.7018, 0.6149, 0.7018, 0.6134, 0.6944, 0.6134, 0.6944, 0.6149, 0.7018, 0.6149, 0.7018, 0.6134, 0.6944, 0.6134, 0.6944, 0.6149, 0.7018, 0.6149, 0.7018, 0.6134, 0.6944, 0.6163, 0.7083, 0.6176, 0.7146, 0.6176, 0.7146, 0.6163, 0.7083, 0.6163, 0.7083, 0.6176, 0.7146, 0.6176, 0.7146, 0.6163, 0.7083, 0.6163, 0.7083, 0.6176, 0.7146, 0.6176, 0.7146, 0.6163, 0.7083, 0.6163, 0.7083, 0.6176, 0.7146, 0.6176, 0.7146, 0.6163, 0.7083, 0.6163, 0.7083, 0.6176, 0.7146, 0.6176, 0.7146, 0.6163, 0.7083, 0.6163, 0.7083, 0.6176, 0.7146, 0.6176, 0.7146, 0.6163, 0.7083, 0.6163, 0.7083, 0.6176, 0.7146, 0.6176, 0.7146, 0.6163, 0.7083, 0.609, 0.6736, 0.6104, 0.6806, 0.6104, 0.6806, 0.609, 0.6736, 0.609, 0.6736, 0.6104, 0.6806, 0.6104, 0.6806, 0.609, 0.6736, 0.609, 0.6736, 0.6104, 0.6806, 0.6104, 0.6806, 0.609, 0.6736, 0.609, 0.6736, 0.6104, 0.6806, 0.6104, 0.6806, 0.609, 0.6736, 0.609, 0.6736, 0.6104, 0.6806, 0.6104, 0.6806, 0.609, 0.6736, 0.609, 0.6736, 0.6104, 0.6806, 0.6104, 0.6806, 0.609, 0.6736, 0.6104, 0.6806, 0.6119, 0.6875, 0.6119, 0.6875, 0.6104, 0.6806, 0.6104, 0.6806, 0.6119, 0.6875, 0.6119, 0.6875, 0.6104, 0.6806, 0.6104, 0.6806, 0.6119, 0.6875, 0.6119, 0.6875, 0.6104, 0.6806, 0.6104, 0.6806, 0.6119, 0.6875, 0.6119, 0.6875, 0.6104, 0.6806, 0.6104, 0.6806, 0.6119, 0.6875, 0.6119, 0.6875, 0.6104, 0.6806, 0.6104, 0.6806, 0.6119, 0.6875, 0.6119, 0.6875, 0.6104, 0.6806, 0.6104, 0.6806, 0.6119, 0.6875, 0.6119, 0.6875, 0.6104, 0.6806, 0.6075, 0.6667, 0.609, 0.6736, 0.609, 0.6736, 0.6075, 0.6667, 0.6075, 0.6667, 0.609, 0.6736, 0.609, 0.6736, 0.6075, 0.6667, 0.6075, 0.6667, 0.609, 0.6736, 0.609, 0.6736, 0.6075, 0.6667, 0.6075, 0.6667, 0.609, 0.6736, 0.609, 0.6736, 0.6075, 0.6667, 0.6075, 0.6667, 0.609, 0.6736, 0.609, 0.6736, 0.6075, 0.6667, 0.6075, 0.6667, 0.609, 0.6736, 0.609, 0.6736, 0.6075, 0.6667, 0.6075, 0.6667, 0.609, 0.6736, 0.609, 0.6736, 0.6075, 0.6667])
me_cube.materials.append(mat_metal)
me_cube.materials.append(mat_001)
me_cube.use_mirror_vertex_groups = False
me_cube.update()
me_cube_002 = bpy.data.meshes.new('Cube.002')
me_cube_002.from_pydata([(0.7, -0.4, 1.0), (0.7, -0.4, 0.0), (-0.7, -0.4, 1.0), (-0.7, -0.4, 0.0), (0.7, 1.0, 0.0), (-0.7, 1.0, 0.0), (-0.7, 1.0, 1.0), (0.7, 1.0, 1.0), (1.0, -0.4, 1.0), (1.0, -0.4, 0.0), (1.0, 1.0, 0.0), (1.0, 1.0, 1.0), (-1.0, -0.4, 1.0), (-1.0, -0.4, 0.0), (-1.0, 1.0, 0.0), (-1.0, 1.0, 1.0), (0.7, 0.4, 1.1), (-0.7, 0.4, 1.1), (0.7, 1.0, 1.3), (-0.7, 1.0, 1.3), (0.7, 0.16, 1.0), (-0.7, 0.16, 1.0), (-0.4, 0.4, 1.1), (0.4, 0.4, 1.1), (-0.4, 1.0, 1.3), (0.4, 1.0, 1.3), (-0.7, 0.6, 1.167), (-0.7, 0.8, 1.233), (0.7, 0.6, 1.167), (0.7, 0.8, 1.233), (-0.4, 0.6, 1.167), (-0.4, 0.8, 1.233), (0.4, 0.6, 1.167), (0.4, 0.8, 1.233), (-0.4, 0.8, 1.167), (0.4, 0.8, 1.167), (-0.7, 1.0, 1.0), (-0.7, 0.4, 1.0), (0.7, 1.0, 1.0), (0.7, 0.4, 1.0)], [], [(7, 0, 8, 11), (1, 0, 2, 3), (3, 5, 4, 1), (2, 0, 7, 6), (5, 6, 7, 4), (3, 2, 12, 13), (9, 10, 11, 8), (4, 7, 11, 10), (0, 1, 9, 8), (1, 4, 10, 9), (13, 12, 15, 14), (5, 3, 13, 14), (2, 6, 15, 12), (6, 5, 14, 15), (33, 29, 18, 25), (16, 39, 38, 18, 29, 28), (16, 23, 22, 17, 21, 20), (27, 31, 24, 19), (30, 32, 35, 34), (17, 22, 30, 26), (26, 30, 31, 27), (22, 23, 32, 30), (33, 35, 32), (23, 16, 28, 32), (32, 28, 29, 33), (30, 34, 31), (34, 35, 33, 31), (25, 24, 31, 33), (38, 36, 19, 24, 25, 18), (37, 21, 17), (36, 37, 17, 26, 27, 19), (20, 39, 16)])
me_cube_002.polygons.foreach_set('material_index', [0, 0, 0, 0, 0, 0, 0, 0, 0, 0, 0, 0, 0, 0, 1, 1, 1, 1, 0, 1, 1, 1, 1, 1, 1, 1, 1, 1, 1, 1, 1, 1])
_uv = me_cube_002.uv_layers.new(name='UVMap')
_uv.uv.foreach_set('vector', [0.5726, 0.5, 0.625, 0.75, 0.625, 0.75, 0.5726, 0.5, 0.375, 0.75, 0.625, 0.75, 0.625, 1.0, 0.375, 1.0, 0.375, 1.0, 0.375, 0.25, 0.375, 0.5, 0.375, 0.75, 0.625, 1.0, 0.625, 0.75, 0.5726, 0.5, 0.5718, 0.25, 0.375, 0.25, 0.5718, 0.25, 0.5726, 0.5, 0.375, 0.5, 0.375, 1.0, 0.625, 1.0, 0.625, 1.0, 0.375, 1.0, 0.375, 0.75, 0.375, 0.5, 0.5726, 0.5, 0.625, 0.75, 0.375, 0.5, 0.5726, 0.5, 0.5726, 0.5, 0.375, 0.5, 0.625, 0.75, 0.375, 0.75, 0.375, 0.75, 0.625, 0.75, 0.375, 0.75, 0.375, 0.5, 0.375, 0.5, 0.375, 0.75, 0.375, 1.0, 0.625, 1.0, 0.5718, 0.25, 0.375, 0.25, 0.375, 0.25, 0.375, 1.0, 0.375, 1.0, 0.375, 0.25, 0.625, 1.0, 0.5718, 0.25, 0.5718, 0.25, 0.625, 1.0, 0.5718, 0.25, 0.375, 0.25, 0.375, 0.25, 0.5718, 0.25, 0.7083, 0.5, 0.625, 0.5, 0.625, 0.5, 0.7083, 0.5, 0.625, 0.5, 0.6041, 0.5, 0.5726, 0.5, 0.625, 0.5, 0.625, 0.5, 0.625, 0.5, 0.625, 0.5, 0.7083, 0.5, 0.7917, 0.5, 0.875, 0.5, 0.875, 0.625, 0.625, 0.625, 0.875, 0.5, 0.7917, 0.5, 0.7917, 0.5, 0.875, 0.5, 0.7917, 0.5, 0.7083, 0.5, 0.7083, 0.5, 0.7917, 0.5, 0.875, 0.5, 0.7917, 0.5, 0.7917, 0.5, 0.875, 0.5, 0.875, 0.5, 0.7917, 0.5, 0.7917, 0.5, 0.875, 0.5, 0.7917, 0.5, 0.7083, 0.5, 0.7083, 0.5, 0.7917, 0.5, 0.7083, 0.5, 0.7083, 0.5, 0.7083, 0.5, 0.7083, 0.5, 0.625, 0.5, 0.625, 0.5, 0.7083, 0.5, 0.7083, 0.5, 0.625, 0.5, 0.625, 0.5, 0.7083, 0.5, 0.7917, 0.5, 0.7917, 0.5, 0.7917, 0.5, 0.7917, 0.5, 0.7083, 0.5, 0.7083, 0.5, 0.7917, 0.5, 0.7083, 0.5, 0.7917, 0.5, 0.7917, 0.5, 0.7083, 0.5, 0.5726, 0.5, 0.5718, 0.25, 0.625, 0.25, 0.625, 0.3333, 0.625, 0.4167, 0.625, 0.5, 0.6038, 0.25, 0.625, 0.125, 0.625, 0.25, 0.5718, 0.25, 0.6038, 0.25, 0.625, 0.25, 0.625, 0.25, 0.625, 0.25, 0.625, 0.25, 0.625, 0.625, 0.6041, 0.5, 0.625, 0.5])
me_cube_002.materials.append(mat_metal_001)
me_cube_002.materials.append(mat_002)
me_cube_002.use_mirror_vertex_groups = False
me_cube_002.update()

# ---- objects
ob_cube = bpy.data.objects.new('Cube', me_cube)
ob_light = bpy.data.objects.new('Light', light_light)
ob_camera = bpy.data.objects.new('Camera', cam_camera)
ob_cube_001 = bpy.data.objects.new('Cube.001', me_cube_002)

# ---- transforms, parenting, visibility, modifiers, constraints
ob_cube.location = (0.0, 0.0, 0.0)
ob_cube.lock_rotations_4d = False
ob_cube.empty_display_type = 'ARROWS'
ob_cube.lineart.crease_threshold = 0.0
ob_light.location = (4.076, 1.005, 5.904)
ob_light.rotation_euler = (0.6503, 0.05522, 1.866)
ob_light.lock_rotations_4d = False
ob_light.empty_display_type = 'ARROWS'
ob_light.color = (0.0, 0.0, 0.0, 0.0)
ob_light.lineart.crease_threshold = 0.0
ob_camera.location = (7.359, -6.926, 4.958)
ob_camera.rotation_euler = (1.109, 0.0, 0.8149)
ob_camera.lock_rotations_4d = False
ob_camera.empty_display_type = 'ARROWS'
ob_camera.color = (0.0, 0.0, 0.0, 0.0)
ob_camera.display_type = 'WIRE'
ob_camera.lineart.crease_threshold = 0.0
ob_cube_001.parent = ob_cube
ob_cube_001.location = (0.0, 0.0, 0.0)
ob_cube_001.lock_rotations_4d = False
ob_cube_001.empty_display_type = 'ARROWS'
ob_cube_001.lineart.crease_threshold = 0.0

# ---- collection membership
col_collection.objects.link(ob_cube)
col_collection.objects.link(ob_light)
col_collection.objects.link(ob_camera)
col_collection.objects.link(ob_cube_001)

# ---- scene / render settings (as saved in the file)
scene.camera = ob_camera
scene.frame_start = 1; scene.frame_end = 250; scene.frame_set(1)
scene.render.engine = 'BLENDER_EEVEE_NEXT'
bpy.context.view_layer.update()
